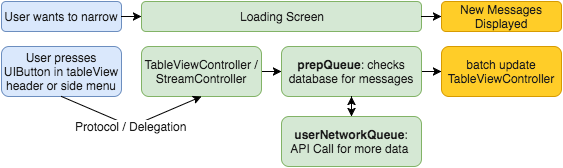

The diagram above was exported from draw.io. Its source (the exported page's mxGraphModel, read from the mxfile embedded in the PNG):
<mxGraphModel dx="954" dy="627" grid="1" gridSize="10" guides="1" tooltips="1" connect="1" arrows="1" fold="1" page="1" pageScale="1" pageWidth="600" pageHeight="200" background="#ffffff" math="0" shadow="0">
  <root>
    <mxCell id="0" />
    <mxCell id="1" parent="0" />
    <mxCell id="155e90a6efac05f2-1" value="User wants to narrow" style="rounded=1;whiteSpace=wrap;html=1;labelBackgroundColor=none;fontSize=12;fontColor=#1A1A1A;plain-blue;gradientColor=none;" vertex="1" parent="1">
      <mxGeometry x="20" y="20" width="120" height="30" as="geometry" />
    </mxCell>
    <mxCell id="155e90a6efac05f2-2" value="" style="endArrow=classic;html=1;fontSize=12;fontColor=#1A1A1A;exitX=1;exitY=0.5;entryX=0;entryY=0.5;" edge="1" parent="1" source="155e90a6efac05f2-1" target="155e90a6efac05f2-3">
      <mxGeometry width="50" height="50" relative="1" as="geometry">
        <mxPoint x="150" y="55" as="sourcePoint" />
        <mxPoint x="200" y="5" as="targetPoint" />
      </mxGeometry>
    </mxCell>
    <mxCell id="155e90a6efac05f2-3" value="Loading Screen" style="rounded=1;whiteSpace=wrap;html=1;labelBackgroundColor=none;fontSize=12;fontColor=#1A1A1A;plain-green;gradientColor=none;" vertex="1" parent="1">
      <mxGeometry x="160" y="20" width="280" height="30" as="geometry" />
    </mxCell>
    <mxCell id="155e90a6efac05f2-6" style="edgeStyle=orthogonalEdgeStyle;rounded=0;html=1;exitX=0.5;exitY=1;jettySize=auto;orthogonalLoop=1;fontSize=12;fontColor=#1A1A1A;" edge="1" parent="1" source="155e90a6efac05f2-1" target="155e90a6efac05f2-1">
      <mxGeometry relative="1" as="geometry" />
    </mxCell>
    <mxCell id="155e90a6efac05f2-5" value="New Messages Displayed" style="rounded=1;whiteSpace=wrap;html=1;labelBackgroundColor=none;fontSize=12;fontColor=#1A1A1A;plain-orange;gradientColor=none;" vertex="1" parent="1">
      <mxGeometry x="460" y="20" width="120" height="30" as="geometry" />
    </mxCell>
    <mxCell id="155e90a6efac05f2-10" value="" style="endArrow=classic;html=1;fontSize=12;fontColor=#1A1A1A;entryX=0;entryY=0.5;strokeWidth=1;" edge="1" parent="1" source="155e90a6efac05f2-3" target="155e90a6efac05f2-5">
      <mxGeometry width="50" height="50" relative="1" as="geometry">
        <mxPoint x="340" y="145" as="sourcePoint" />
        <mxPoint x="390" y="95" as="targetPoint" />
      </mxGeometry>
    </mxCell>
    <mxCell id="155e90a6efac05f2-12" style="edgeStyle=orthogonalEdgeStyle;rounded=0;html=1;exitX=0.5;exitY=1;jettySize=auto;orthogonalLoop=1;fontSize=12;fontColor=#1A1A1A;" edge="1" parent="1" source="155e90a6efac05f2-5" target="155e90a6efac05f2-5">
      <mxGeometry relative="1" as="geometry" />
    </mxCell>
    <mxCell id="155e90a6efac05f2-15" value="User presses UIButton in tableView header or side menu" style="rounded=1;whiteSpace=wrap;html=1;labelBackgroundColor=none;fontSize=12;fontColor=#1A1A1A;plain-blue;gradientColor=none;" vertex="1" parent="1">
      <mxGeometry x="20" y="65" width="120" height="50" as="geometry" />
    </mxCell>
    <mxCell id="155e90a6efac05f2-28" style="edgeStyle=orthogonalEdgeStyle;rounded=0;html=1;exitX=1;exitY=0.5;entryX=0;entryY=0.5;jettySize=auto;orthogonalLoop=1;strokeWidth=1;fontSize=12;fontColor=#1A1A1A;" edge="1" parent="1" source="155e90a6efac05f2-18" target="155e90a6efac05f2-22">
      <mxGeometry relative="1" as="geometry" />
    </mxCell>
    <mxCell id="155e90a6efac05f2-18" value="TableViewController / StreamController" style="rounded=1;whiteSpace=wrap;html=1;labelBackgroundColor=none;fontSize=12;fontColor=#1A1A1A;plain-green;gradientColor=none;" vertex="1" parent="1">
      <mxGeometry x="160" y="65" width="120" height="50" as="geometry" />
    </mxCell>
    <mxCell id="155e90a6efac05f2-34" style="edgeStyle=orthogonalEdgeStyle;rounded=0;html=1;jettySize=auto;orthogonalLoop=1;strokeWidth=1;fontSize=12;fontColor=#1A1A1A;" edge="1" parent="1" source="155e90a6efac05f2-22" target="155e90a6efac05f2-25">
      <mxGeometry relative="1" as="geometry" />
    </mxCell>
    <mxCell id="155e90a6efac05f2-38" style="edgeStyle=orthogonalEdgeStyle;rounded=0;html=1;entryX=0;entryY=0.5;jettySize=auto;orthogonalLoop=1;strokeWidth=1;fontSize=12;fontColor=#1A1A1A;" edge="1" parent="1" source="155e90a6efac05f2-22" target="155e90a6efac05f2-24">
      <mxGeometry relative="1" as="geometry" />
    </mxCell>
    <mxCell id="155e90a6efac05f2-22" value="&lt;b&gt;prepQueue&lt;/b&gt;: checks database for messages" style="rounded=1;whiteSpace=wrap;html=1;labelBackgroundColor=none;fontSize=12;fontColor=#1A1A1A;plain-green;gradientColor=none;" vertex="1" parent="1">
      <mxGeometry x="300" y="65" width="140" height="50" as="geometry" />
    </mxCell>
    <mxCell id="155e90a6efac05f2-24" value="batch update TableViewController" style="rounded=1;whiteSpace=wrap;html=1;labelBackgroundColor=none;fontSize=12;fontColor=#1A1A1A;plain-orange;gradientColor=none;" vertex="1" parent="1">
      <mxGeometry x="460" y="65" width="120" height="50" as="geometry" />
    </mxCell>
    <mxCell id="155e90a6efac05f2-37" style="edgeStyle=orthogonalEdgeStyle;rounded=0;html=1;jettySize=auto;orthogonalLoop=1;strokeWidth=1;fontSize=12;fontColor=#1A1A1A;" edge="1" parent="1" source="155e90a6efac05f2-25" target="155e90a6efac05f2-22">
      <mxGeometry relative="1" as="geometry" />
    </mxCell>
    <mxCell id="155e90a6efac05f2-25" value="&lt;b&gt;userNetworkQueue&lt;/b&gt;: API Call for more data&amp;nbsp;" style="rounded=1;whiteSpace=wrap;html=1;labelBackgroundColor=none;fontSize=12;fontColor=#1A1A1A;plain-green;gradientColor=none;" vertex="1" parent="1">
      <mxGeometry x="300" y="135" width="140" height="50" as="geometry" />
    </mxCell>
    <mxCell id="155e90a6efac05f2-26" value="Protocol / Delegation" style="endArrow=classic;html=1;strokeWidth=1;fontSize=12;fontColor=#1A1A1A;exitX=0.5;exitY=1;entryX=0.5;entryY=1;" edge="1" parent="1" source="155e90a6efac05f2-15" target="155e90a6efac05f2-18">
      <mxGeometry width="50" height="50" relative="1" as="geometry">
        <mxPoint x="80" y="195" as="sourcePoint" />
        <mxPoint x="130" y="145" as="targetPoint" />
        <Array as="points">
          <mxPoint x="150" y="145" />
        </Array>
      </mxGeometry>
    </mxCell>
  </root>
</mxGraphModel>